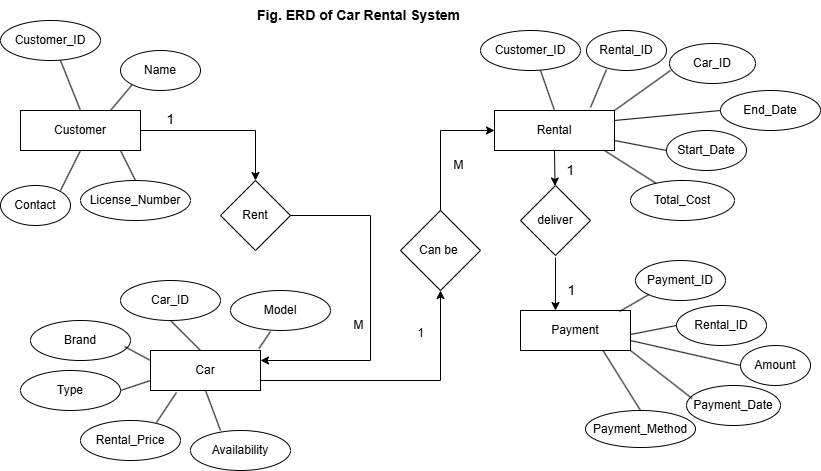

The diagram above was exported from draw.io. Its source (the exported page's mxGraphModel, read from the mxfile embedded in the PNG):
<mxGraphModel dx="1120" dy="460" grid="1" gridSize="10" guides="1" tooltips="1" connect="1" arrows="1" fold="1" page="1" pageScale="1" pageWidth="850" pageHeight="1100" math="0" shadow="0">
  <root>
    <mxCell id="0" />
    <mxCell id="1" parent="0" />
    <mxCell id="W8QB_RLH8FT0VChd0GSQ-69" style="edgeStyle=orthogonalEdgeStyle;rounded=0;orthogonalLoop=1;jettySize=auto;html=1;exitX=1;exitY=0.5;exitDx=0;exitDy=0;entryX=0.5;entryY=0;entryDx=0;entryDy=0;" edge="1" parent="1" source="W8QB_RLH8FT0VChd0GSQ-1" target="W8QB_RLH8FT0VChd0GSQ-41">
      <mxGeometry relative="1" as="geometry" />
    </mxCell>
    <mxCell id="W8QB_RLH8FT0VChd0GSQ-1" value="Customer" style="rounded=0;whiteSpace=wrap;html=1;" vertex="1" parent="1">
      <mxGeometry x="30" y="120" width="120" height="40" as="geometry" />
    </mxCell>
    <mxCell id="W8QB_RLH8FT0VChd0GSQ-2" value="&lt;div&gt;Name&lt;/div&gt;" style="ellipse;whiteSpace=wrap;html=1;" vertex="1" parent="1">
      <mxGeometry x="130" y="60" width="80" height="40" as="geometry" />
    </mxCell>
    <mxCell id="W8QB_RLH8FT0VChd0GSQ-3" value="&lt;div&gt;Customer_ID&lt;/div&gt;" style="ellipse;whiteSpace=wrap;html=1;" vertex="1" parent="1">
      <mxGeometry x="10" y="30" width="100" height="40" as="geometry" />
    </mxCell>
    <mxCell id="W8QB_RLH8FT0VChd0GSQ-4" value="License_Number" style="ellipse;whiteSpace=wrap;html=1;" vertex="1" parent="1">
      <mxGeometry x="90" y="190" width="110" height="40" as="geometry" />
    </mxCell>
    <mxCell id="W8QB_RLH8FT0VChd0GSQ-5" value="&lt;div&gt;Contact&lt;/div&gt;" style="ellipse;whiteSpace=wrap;html=1;" vertex="1" parent="1">
      <mxGeometry x="10" y="195" width="70" height="40" as="geometry" />
    </mxCell>
    <mxCell id="W8QB_RLH8FT0VChd0GSQ-6" value="" style="endArrow=none;html=1;rounded=0;entryX=0.5;entryY=0;entryDx=0;entryDy=0;" edge="1" parent="1" target="W8QB_RLH8FT0VChd0GSQ-4">
      <mxGeometry width="50" height="50" relative="1" as="geometry">
        <mxPoint x="130" y="160" as="sourcePoint" />
        <mxPoint x="450" y="220" as="targetPoint" />
      </mxGeometry>
    </mxCell>
    <mxCell id="W8QB_RLH8FT0VChd0GSQ-7" value="" style="endArrow=none;html=1;rounded=0;exitX=0.75;exitY=0;exitDx=0;exitDy=0;exitPerimeter=0;entryX=0.5;entryY=1;entryDx=0;entryDy=0;" edge="1" parent="1" target="W8QB_RLH8FT0VChd0GSQ-1">
      <mxGeometry width="50" height="50" relative="1" as="geometry">
        <mxPoint x="70" y="200" as="sourcePoint" />
        <mxPoint x="100" y="150" as="targetPoint" />
      </mxGeometry>
    </mxCell>
    <mxCell id="W8QB_RLH8FT0VChd0GSQ-8" value="" style="endArrow=none;html=1;rounded=0;exitX=0.75;exitY=0;exitDx=0;exitDy=0;entryX=0;entryY=1;entryDx=0;entryDy=0;" edge="1" parent="1" source="W8QB_RLH8FT0VChd0GSQ-1" target="W8QB_RLH8FT0VChd0GSQ-2">
      <mxGeometry width="50" height="50" relative="1" as="geometry">
        <mxPoint x="140" y="109" as="sourcePoint" />
        <mxPoint x="160" y="89" as="targetPoint" />
      </mxGeometry>
    </mxCell>
    <mxCell id="W8QB_RLH8FT0VChd0GSQ-9" value="" style="endArrow=none;html=1;rounded=0;exitX=0.5;exitY=0;exitDx=0;exitDy=0;exitPerimeter=0;" edge="1" parent="1" source="W8QB_RLH8FT0VChd0GSQ-1">
      <mxGeometry width="50" height="50" relative="1" as="geometry">
        <mxPoint x="20" y="120" as="sourcePoint" />
        <mxPoint x="70" y="70" as="targetPoint" />
      </mxGeometry>
    </mxCell>
    <mxCell id="W8QB_RLH8FT0VChd0GSQ-10" value="Rental" style="rounded=0;whiteSpace=wrap;html=1;" vertex="1" parent="1">
      <mxGeometry x="504" y="120" width="120" height="40" as="geometry" />
    </mxCell>
    <mxCell id="W8QB_RLH8FT0VChd0GSQ-11" value="&lt;div&gt;Rental_ID&lt;/div&gt;" style="ellipse;whiteSpace=wrap;html=1;" vertex="1" parent="1">
      <mxGeometry x="596" y="40" width="80" height="40" as="geometry" />
    </mxCell>
    <mxCell id="W8QB_RLH8FT0VChd0GSQ-12" value="&lt;div&gt;Customer_ID&lt;/div&gt;" style="ellipse;whiteSpace=wrap;html=1;" vertex="1" parent="1">
      <mxGeometry x="490" y="40" width="100" height="40" as="geometry" />
    </mxCell>
    <mxCell id="W8QB_RLH8FT0VChd0GSQ-13" value="&lt;div&gt;Start_Date&lt;/div&gt;" style="ellipse;whiteSpace=wrap;html=1;" vertex="1" parent="1">
      <mxGeometry x="676" y="140" width="80" height="40" as="geometry" />
    </mxCell>
    <mxCell id="W8QB_RLH8FT0VChd0GSQ-14" value="&amp;nbsp;&lt;br&gt;Total_Cost&lt;div&gt;&lt;br/&gt;&lt;/div&gt;" style="ellipse;whiteSpace=wrap;html=1;" vertex="1" parent="1">
      <mxGeometry x="640" y="190" width="104" height="40" as="geometry" />
    </mxCell>
    <mxCell id="W8QB_RLH8FT0VChd0GSQ-16" value="&lt;div&gt;Car_ID&lt;/div&gt;" style="ellipse;whiteSpace=wrap;html=1;" vertex="1" parent="1">
      <mxGeometry x="679" y="53" width="86" height="40" as="geometry" />
    </mxCell>
    <mxCell id="W8QB_RLH8FT0VChd0GSQ-18" value="&lt;div&gt;End_Date&lt;/div&gt;" style="ellipse;whiteSpace=wrap;html=1;" vertex="1" parent="1">
      <mxGeometry x="730" y="100" width="100" height="40" as="geometry" />
    </mxCell>
    <mxCell id="W8QB_RLH8FT0VChd0GSQ-19" value="" style="endArrow=none;html=1;rounded=0;exitX=0.833;exitY=0;exitDx=0;exitDy=0;exitPerimeter=0;entryX=0.25;entryY=1.05;entryDx=0;entryDy=0;entryPerimeter=0;" edge="1" parent="1">
      <mxGeometry width="50" height="50" relative="1" as="geometry">
        <mxPoint x="599.96" y="117" as="sourcePoint" />
        <mxPoint x="616" y="79" as="targetPoint" />
      </mxGeometry>
    </mxCell>
    <mxCell id="W8QB_RLH8FT0VChd0GSQ-20" value="" style="endArrow=none;html=1;rounded=0;exitX=1;exitY=0.75;exitDx=0;exitDy=0;entryX=0;entryY=0.5;entryDx=0;entryDy=0;" edge="1" parent="1" source="W8QB_RLH8FT0VChd0GSQ-10" target="W8QB_RLH8FT0VChd0GSQ-13">
      <mxGeometry width="50" height="50" relative="1" as="geometry">
        <mxPoint x="610" y="130" as="sourcePoint" />
        <mxPoint x="640" y="105" as="targetPoint" />
      </mxGeometry>
    </mxCell>
    <mxCell id="W8QB_RLH8FT0VChd0GSQ-21" value="" style="endArrow=none;html=1;rounded=0;exitX=1;exitY=0;exitDx=0;exitDy=0;" edge="1" parent="1" source="W8QB_RLH8FT0VChd0GSQ-10">
      <mxGeometry width="50" height="50" relative="1" as="geometry">
        <mxPoint x="730" y="143" as="sourcePoint" />
        <mxPoint x="680" y="80" as="targetPoint" />
      </mxGeometry>
    </mxCell>
    <mxCell id="W8QB_RLH8FT0VChd0GSQ-23" value="" style="endArrow=none;html=1;rounded=0;exitX=1;exitY=0.25;exitDx=0;exitDy=0;" edge="1" parent="1" source="W8QB_RLH8FT0VChd0GSQ-10">
      <mxGeometry width="50" height="50" relative="1" as="geometry">
        <mxPoint x="712" y="168" as="sourcePoint" />
        <mxPoint x="730" y="120" as="targetPoint" />
      </mxGeometry>
    </mxCell>
    <mxCell id="W8QB_RLH8FT0VChd0GSQ-24" value="" style="endArrow=none;html=1;rounded=0;entryX=0.917;entryY=1;entryDx=0;entryDy=0;entryPerimeter=0;" edge="1" parent="1" source="W8QB_RLH8FT0VChd0GSQ-14" target="W8QB_RLH8FT0VChd0GSQ-10">
      <mxGeometry width="50" height="50" relative="1" as="geometry">
        <mxPoint x="585" y="185" as="sourcePoint" />
        <mxPoint x="615" y="160" as="targetPoint" />
      </mxGeometry>
    </mxCell>
    <mxCell id="W8QB_RLH8FT0VChd0GSQ-25" value="" style="endArrow=none;html=1;rounded=0;exitX=0.5;exitY=0;exitDx=0;exitDy=0;entryX=0.6;entryY=1;entryDx=0;entryDy=0;entryPerimeter=0;" edge="1" parent="1" source="W8QB_RLH8FT0VChd0GSQ-10" target="W8QB_RLH8FT0VChd0GSQ-12">
      <mxGeometry width="50" height="50" relative="1" as="geometry">
        <mxPoint x="660" y="180" as="sourcePoint" />
        <mxPoint x="690" y="155" as="targetPoint" />
      </mxGeometry>
    </mxCell>
    <mxCell id="W8QB_RLH8FT0VChd0GSQ-26" value="Car" style="rounded=0;whiteSpace=wrap;html=1;" vertex="1" parent="1">
      <mxGeometry x="160" y="360" width="110" height="40" as="geometry" />
    </mxCell>
    <mxCell id="W8QB_RLH8FT0VChd0GSQ-27" value="&lt;div&gt;Brand&lt;/div&gt;" style="ellipse;whiteSpace=wrap;html=1;" vertex="1" parent="1">
      <mxGeometry x="40" y="330" width="100" height="40" as="geometry" />
    </mxCell>
    <mxCell id="W8QB_RLH8FT0VChd0GSQ-28" value="&lt;div&gt;Type&lt;/div&gt;" style="ellipse;whiteSpace=wrap;html=1;" vertex="1" parent="1">
      <mxGeometry x="30" y="380" width="100" height="40" as="geometry" />
    </mxCell>
    <mxCell id="W8QB_RLH8FT0VChd0GSQ-29" value="&lt;div&gt;Rental_Price&lt;/div&gt;" style="ellipse;whiteSpace=wrap;html=1;" vertex="1" parent="1">
      <mxGeometry x="90" y="430" width="100" height="40" as="geometry" />
    </mxCell>
    <mxCell id="W8QB_RLH8FT0VChd0GSQ-30" value="&lt;div&gt;Car_ID&lt;/div&gt;" style="ellipse;whiteSpace=wrap;html=1;" vertex="1" parent="1">
      <mxGeometry x="130" y="290" width="100" height="40" as="geometry" />
    </mxCell>
    <mxCell id="W8QB_RLH8FT0VChd0GSQ-31" value="&lt;div&gt;Availability&lt;/div&gt;" style="ellipse;whiteSpace=wrap;html=1;" vertex="1" parent="1">
      <mxGeometry x="200" y="440" width="100" height="40" as="geometry" />
    </mxCell>
    <mxCell id="W8QB_RLH8FT0VChd0GSQ-32" value="&lt;div&gt;Model&lt;/div&gt;" style="ellipse;whiteSpace=wrap;html=1;" vertex="1" parent="1">
      <mxGeometry x="240" y="300" width="100" height="40" as="geometry" />
    </mxCell>
    <mxCell id="W8QB_RLH8FT0VChd0GSQ-33" value="" style="endArrow=none;html=1;rounded=0;exitX=0.455;exitY=0;exitDx=0;exitDy=0;entryX=0.5;entryY=1;entryDx=0;entryDy=0;exitPerimeter=0;" edge="1" parent="1" source="W8QB_RLH8FT0VChd0GSQ-26" target="W8QB_RLH8FT0VChd0GSQ-30">
      <mxGeometry width="50" height="50" relative="1" as="geometry">
        <mxPoint x="130" y="130" as="sourcePoint" />
        <mxPoint x="152" y="104" as="targetPoint" />
      </mxGeometry>
    </mxCell>
    <mxCell id="W8QB_RLH8FT0VChd0GSQ-34" value="" style="endArrow=none;html=1;rounded=0;exitX=0;exitY=0.25;exitDx=0;exitDy=0;entryX=0.94;entryY=0.65;entryDx=0;entryDy=0;entryPerimeter=0;" edge="1" parent="1" source="W8QB_RLH8FT0VChd0GSQ-26" target="W8QB_RLH8FT0VChd0GSQ-27">
      <mxGeometry width="50" height="50" relative="1" as="geometry">
        <mxPoint x="220" y="370" as="sourcePoint" />
        <mxPoint x="190" y="340" as="targetPoint" />
      </mxGeometry>
    </mxCell>
    <mxCell id="W8QB_RLH8FT0VChd0GSQ-35" value="" style="endArrow=none;html=1;rounded=0;exitX=0.75;exitY=0;exitDx=0;exitDy=0;entryX=0.4;entryY=1.075;entryDx=0;entryDy=0;entryPerimeter=0;" edge="1" parent="1">
      <mxGeometry width="50" height="50" relative="1" as="geometry">
        <mxPoint x="268.5" y="358" as="sourcePoint" />
        <mxPoint x="280" y="341" as="targetPoint" />
      </mxGeometry>
    </mxCell>
    <mxCell id="W8QB_RLH8FT0VChd0GSQ-36" value="" style="endArrow=none;html=1;rounded=0;exitX=0.3;exitY=0;exitDx=0;exitDy=0;exitPerimeter=0;entryX=0.5;entryY=1;entryDx=0;entryDy=0;" edge="1" parent="1" source="W8QB_RLH8FT0VChd0GSQ-31" target="W8QB_RLH8FT0VChd0GSQ-26">
      <mxGeometry width="50" height="50" relative="1" as="geometry">
        <mxPoint x="240" y="390" as="sourcePoint" />
        <mxPoint x="230" y="410" as="targetPoint" />
      </mxGeometry>
    </mxCell>
    <mxCell id="W8QB_RLH8FT0VChd0GSQ-37" value="" style="endArrow=none;html=1;rounded=0;" edge="1" parent="1">
      <mxGeometry width="50" height="50" relative="1" as="geometry">
        <mxPoint x="166" y="432" as="sourcePoint" />
        <mxPoint x="186" y="402" as="targetPoint" />
      </mxGeometry>
    </mxCell>
    <mxCell id="W8QB_RLH8FT0VChd0GSQ-38" value="" style="endArrow=none;html=1;rounded=0;exitX=0;exitY=0.75;exitDx=0;exitDy=0;entryX=1;entryY=0.5;entryDx=0;entryDy=0;" edge="1" parent="1" source="W8QB_RLH8FT0VChd0GSQ-26" target="W8QB_RLH8FT0VChd0GSQ-28">
      <mxGeometry width="50" height="50" relative="1" as="geometry">
        <mxPoint x="260" y="410" as="sourcePoint" />
        <mxPoint x="230" y="380" as="targetPoint" />
      </mxGeometry>
    </mxCell>
    <mxCell id="W8QB_RLH8FT0VChd0GSQ-39" value="Payment" style="rounded=0;whiteSpace=wrap;html=1;" vertex="1" parent="1">
      <mxGeometry x="530" y="320" width="110" height="40" as="geometry" />
    </mxCell>
    <mxCell id="W8QB_RLH8FT0VChd0GSQ-41" value="Rent" style="rhombus;whiteSpace=wrap;html=1;" vertex="1" parent="1">
      <mxGeometry x="230" y="190" width="70" height="70" as="geometry" />
    </mxCell>
    <mxCell id="W8QB_RLH8FT0VChd0GSQ-42" value="" style="endArrow=classic;html=1;rounded=0;exitX=1;exitY=0.5;exitDx=0;exitDy=0;entryX=1;entryY=0.25;entryDx=0;entryDy=0;" edge="1" parent="1" source="W8QB_RLH8FT0VChd0GSQ-41" target="W8QB_RLH8FT0VChd0GSQ-26">
      <mxGeometry width="50" height="50" relative="1" as="geometry">
        <mxPoint x="400" y="270" as="sourcePoint" />
        <mxPoint x="280" y="370" as="targetPoint" />
        <Array as="points">
          <mxPoint x="380" y="225" />
          <mxPoint x="380" y="370" />
        </Array>
      </mxGeometry>
    </mxCell>
    <mxCell id="W8QB_RLH8FT0VChd0GSQ-43" value="&lt;font style=&quot;font-size: 14px;&quot;&gt;1&lt;/font&gt;" style="text;html=1;align=center;verticalAlign=middle;resizable=0;points=[];autosize=1;strokeColor=none;fillColor=none;" vertex="1" parent="1">
      <mxGeometry x="165" y="114" width="30" height="30" as="geometry" />
    </mxCell>
    <mxCell id="W8QB_RLH8FT0VChd0GSQ-44" value="M" style="text;html=1;align=center;verticalAlign=middle;resizable=0;points=[];autosize=1;strokeColor=none;fillColor=none;" vertex="1" parent="1">
      <mxGeometry x="353" y="320" width="30" height="30" as="geometry" />
    </mxCell>
    <mxCell id="W8QB_RLH8FT0VChd0GSQ-45" value="" style="endArrow=classic;html=1;rounded=0;exitX=0.5;exitY=0;exitDx=0;exitDy=0;entryX=0;entryY=0.5;entryDx=0;entryDy=0;" edge="1" parent="1" source="W8QB_RLH8FT0VChd0GSQ-46" target="W8QB_RLH8FT0VChd0GSQ-10">
      <mxGeometry width="50" height="50" relative="1" as="geometry">
        <mxPoint x="450" y="130" as="sourcePoint" />
        <mxPoint x="490" y="120" as="targetPoint" />
        <Array as="points">
          <mxPoint x="450" y="140" />
        </Array>
      </mxGeometry>
    </mxCell>
    <mxCell id="W8QB_RLH8FT0VChd0GSQ-46" value="Can be&amp;nbsp;" style="rhombus;whiteSpace=wrap;html=1;" vertex="1" parent="1">
      <mxGeometry x="410" y="220" width="80" height="80" as="geometry" />
    </mxCell>
    <mxCell id="W8QB_RLH8FT0VChd0GSQ-47" value="" style="endArrow=classic;html=1;rounded=0;entryX=0.5;entryY=1;entryDx=0;entryDy=0;exitX=1;exitY=0.75;exitDx=0;exitDy=0;entryPerimeter=0;" edge="1" parent="1" source="W8QB_RLH8FT0VChd0GSQ-26" target="W8QB_RLH8FT0VChd0GSQ-46">
      <mxGeometry width="50" height="50" relative="1" as="geometry">
        <mxPoint x="400" y="270" as="sourcePoint" />
        <mxPoint x="450" y="220" as="targetPoint" />
        <Array as="points">
          <mxPoint x="450" y="390" />
        </Array>
      </mxGeometry>
    </mxCell>
    <mxCell id="W8QB_RLH8FT0VChd0GSQ-48" value="M" style="text;html=1;align=center;verticalAlign=middle;resizable=0;points=[];autosize=1;strokeColor=none;fillColor=none;" vertex="1" parent="1">
      <mxGeometry x="453" y="160" width="30" height="30" as="geometry" />
    </mxCell>
    <mxCell id="W8QB_RLH8FT0VChd0GSQ-49" value="1" style="text;html=1;align=center;verticalAlign=middle;resizable=0;points=[];autosize=1;strokeColor=none;fillColor=none;" vertex="1" parent="1">
      <mxGeometry x="415" y="328" width="30" height="30" as="geometry" />
    </mxCell>
    <mxCell id="W8QB_RLH8FT0VChd0GSQ-50" value="Payment_ID" style="ellipse;whiteSpace=wrap;html=1;" vertex="1" parent="1">
      <mxGeometry x="645" y="270" width="90" height="40" as="geometry" />
    </mxCell>
    <mxCell id="W8QB_RLH8FT0VChd0GSQ-51" value="Rental_ID" style="ellipse;whiteSpace=wrap;html=1;" vertex="1" parent="1">
      <mxGeometry x="686" y="315" width="90" height="40" as="geometry" />
    </mxCell>
    <mxCell id="W8QB_RLH8FT0VChd0GSQ-52" value="Payment_Method" style="ellipse;whiteSpace=wrap;html=1;" vertex="1" parent="1">
      <mxGeometry x="595" y="420" width="110" height="37" as="geometry" />
    </mxCell>
    <mxCell id="W8QB_RLH8FT0VChd0GSQ-53" value="" style="endArrow=none;html=1;rounded=0;entryX=0.9;entryY=0.025;entryDx=0;entryDy=0;entryPerimeter=0;exitX=0;exitY=1;exitDx=0;exitDy=0;" edge="1" parent="1" source="W8QB_RLH8FT0VChd0GSQ-50" target="W8QB_RLH8FT0VChd0GSQ-39">
      <mxGeometry width="50" height="50" relative="1" as="geometry">
        <mxPoint x="641" y="201" as="sourcePoint" />
        <mxPoint x="620" y="170" as="targetPoint" />
      </mxGeometry>
    </mxCell>
    <mxCell id="W8QB_RLH8FT0VChd0GSQ-54" value="" style="endArrow=none;html=1;rounded=0;entryX=1;entryY=0.5;entryDx=0;entryDy=0;exitX=0;exitY=0.5;exitDx=0;exitDy=0;" edge="1" parent="1" source="W8QB_RLH8FT0VChd0GSQ-51">
      <mxGeometry width="50" height="50" relative="1" as="geometry">
        <mxPoint x="680" y="342" as="sourcePoint" />
        <mxPoint x="640" y="344" as="targetPoint" />
      </mxGeometry>
    </mxCell>
    <mxCell id="W8QB_RLH8FT0VChd0GSQ-55" value="" style="endArrow=none;html=1;rounded=0;exitX=0.5;exitY=0;exitDx=0;exitDy=0;entryX=0.75;entryY=1;entryDx=0;entryDy=0;" edge="1" parent="1" source="W8QB_RLH8FT0VChd0GSQ-52" target="W8QB_RLH8FT0VChd0GSQ-39">
      <mxGeometry width="50" height="50" relative="1" as="geometry">
        <mxPoint x="661" y="221" as="sourcePoint" />
        <mxPoint x="630" y="370" as="targetPoint" />
      </mxGeometry>
    </mxCell>
    <mxCell id="W8QB_RLH8FT0VChd0GSQ-57" value="Amount" style="ellipse;whiteSpace=wrap;html=1;" vertex="1" parent="1">
      <mxGeometry x="750" y="355" width="70" height="40" as="geometry" />
    </mxCell>
    <mxCell id="W8QB_RLH8FT0VChd0GSQ-58" value="Payment_Date" style="ellipse;whiteSpace=wrap;html=1;" vertex="1" parent="1">
      <mxGeometry x="696" y="395" width="94" height="40" as="geometry" />
    </mxCell>
    <mxCell id="W8QB_RLH8FT0VChd0GSQ-60" value="" style="endArrow=none;html=1;rounded=0;entryX=1;entryY=0.75;entryDx=0;entryDy=0;exitX=0;exitY=0.5;exitDx=0;exitDy=0;" edge="1" parent="1" source="W8QB_RLH8FT0VChd0GSQ-57" target="W8QB_RLH8FT0VChd0GSQ-39">
      <mxGeometry width="50" height="50" relative="1" as="geometry">
        <mxPoint x="700" y="362" as="sourcePoint" />
        <mxPoint x="660" y="364" as="targetPoint" />
      </mxGeometry>
    </mxCell>
    <mxCell id="W8QB_RLH8FT0VChd0GSQ-61" value="deliver" style="rhombus;whiteSpace=wrap;html=1;" vertex="1" parent="1">
      <mxGeometry x="530" y="195" width="70" height="70" as="geometry" />
    </mxCell>
    <mxCell id="W8QB_RLH8FT0VChd0GSQ-66" value="&lt;b&gt;&lt;font style=&quot;font-size: 14px;&quot;&gt;Fig. ERD of Car Rental System&lt;/font&gt;&lt;/b&gt;" style="text;html=1;align=center;verticalAlign=middle;resizable=0;points=[];autosize=1;strokeColor=none;fillColor=none;" vertex="1" parent="1">
      <mxGeometry x="253" y="10" width="230" height="30" as="geometry" />
    </mxCell>
    <mxCell id="W8QB_RLH8FT0VChd0GSQ-67" value="" style="endArrow=none;html=1;rounded=0;entryX=1;entryY=1;entryDx=0;entryDy=0;exitX=0.06;exitY=0.325;exitDx=0;exitDy=0;exitPerimeter=0;" edge="1" parent="1" source="W8QB_RLH8FT0VChd0GSQ-58" target="W8QB_RLH8FT0VChd0GSQ-39">
      <mxGeometry width="50" height="50" relative="1" as="geometry">
        <mxPoint x="690" y="400" as="sourcePoint" />
        <mxPoint x="623" y="370" as="targetPoint" />
      </mxGeometry>
    </mxCell>
    <mxCell id="W8QB_RLH8FT0VChd0GSQ-71" value="" style="endArrow=classic;html=1;rounded=0;exitX=0.5;exitY=1;exitDx=0;exitDy=0;" edge="1" parent="1" source="W8QB_RLH8FT0VChd0GSQ-10" target="W8QB_RLH8FT0VChd0GSQ-61">
      <mxGeometry width="50" height="50" relative="1" as="geometry">
        <mxPoint x="400" y="270" as="sourcePoint" />
        <mxPoint x="450" y="220" as="targetPoint" />
      </mxGeometry>
    </mxCell>
    <mxCell id="W8QB_RLH8FT0VChd0GSQ-73" value="" style="endArrow=classic;html=1;rounded=0;" edge="1" parent="1">
      <mxGeometry width="50" height="50" relative="1" as="geometry">
        <mxPoint x="565" y="267" as="sourcePoint" />
        <mxPoint x="565" y="320" as="targetPoint" />
      </mxGeometry>
    </mxCell>
    <mxCell id="W8QB_RLH8FT0VChd0GSQ-74" value="&lt;font style=&quot;font-size: 14px;&quot;&gt;1&lt;/font&gt;" style="text;html=1;align=center;verticalAlign=middle;resizable=0;points=[];autosize=1;strokeColor=none;fillColor=none;" vertex="1" parent="1">
      <mxGeometry x="565" y="165" width="30" height="30" as="geometry" />
    </mxCell>
    <mxCell id="W8QB_RLH8FT0VChd0GSQ-75" value="&lt;font style=&quot;font-size: 14px;&quot;&gt;1&lt;/font&gt;" style="text;html=1;align=center;verticalAlign=middle;resizable=0;points=[];autosize=1;strokeColor=none;fillColor=none;" vertex="1" parent="1">
      <mxGeometry x="566" y="285" width="30" height="30" as="geometry" />
    </mxCell>
  </root>
</mxGraphModel>